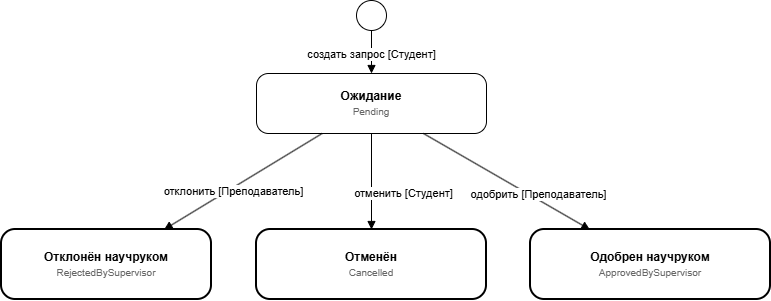

The diagram above was exported from draw.io. Its source (the exported page's mxGraphModel, read from the mxfile embedded in the PNG):
<mxGraphModel dx="1414" dy="841" grid="0" gridSize="10" guides="1" tooltips="1" connect="1" arrows="1" fold="1" page="1" pageScale="1" pageWidth="1654" pageHeight="1169" math="0" shadow="0">
  <root>
    <mxCell id="0" />
    <mxCell id="1" parent="0" />
    <mxCell id="init" parent="1" style="ellipse;aspect=fixed;" value="" vertex="1">
      <mxGeometry height="30" width="30" x="555" y="71" as="geometry" />
    </mxCell>
    <mxCell id="s_pending" parent="1" style="rounded=1;whiteSpace=wrap;html=1;arcSize=20;fontSize=12;" value="&lt;b&gt;Ожидание&lt;/b&gt;&lt;br&gt;&lt;font style=&quot;font-size: 10px; color: #666666;&quot;&gt;Pending&lt;/font&gt;" vertex="1">
      <mxGeometry height="60" width="230" x="455" y="144" as="geometry" />
    </mxCell>
    <mxCell id="s_rejected" parent="1" style="rounded=1;whiteSpace=wrap;html=1;arcSize=20;fontSize=12;strokeWidth=2;" value="&lt;b&gt;Отклонён научруком&lt;/b&gt;&lt;br&gt;&lt;font style=&quot;font-size: 10px; color: #666666;&quot;&gt;RejectedBySupervisor&lt;/font&gt;" vertex="1">
      <mxGeometry height="70" width="210" x="200" y="300" as="geometry" />
    </mxCell>
    <mxCell id="s_cancelled" parent="1" style="rounded=1;whiteSpace=wrap;html=1;arcSize=20;fontSize=12;strokeWidth=2;" value="&lt;b&gt;Отменён&lt;/b&gt;&lt;br&gt;&lt;font style=&quot;font-size: 10px; color: #666666;&quot;&gt;Cancelled&lt;/font&gt;" vertex="1">
      <mxGeometry height="70" width="230" x="455" y="300" as="geometry" />
    </mxCell>
    <mxCell id="s_approved" parent="1" style="rounded=1;whiteSpace=wrap;html=1;arcSize=20;fontSize=12;strokeWidth=2;" value="&lt;b&gt;Одобрен научруком&lt;/b&gt;&lt;br&gt;&lt;font style=&quot;font-size: 10px; color: #666666;&quot;&gt;ApprovedBySupervisor&lt;/font&gt;" vertex="1">
      <mxGeometry height="70" width="240" x="729" y="300" as="geometry" />
    </mxCell>
    <mxCell id="e_init_pending" edge="1" parent="1" source="init" style="html=1;endArrow=block;endFill=1;exitX=0.5;exitY=1;exitDx=0;exitDy=0;entryX=0.5;entryY=0;entryDx=0;entryDy=0;" target="s_pending" value="создать запрос [Студент]">
      <mxGeometry relative="1" x="0.1163" as="geometry">
        <mxPoint as="offset" />
      </mxGeometry>
    </mxCell>
    <mxCell id="e_pending_rejected" edge="1" parent="1" source="s_pending" style="html=1;endArrow=block;endFill=1;" target="s_rejected" value="отклонить [Преподаватель]">
      <mxGeometry relative="1" x="0.1451" y="4" as="geometry">
        <mxPoint as="offset" />
      </mxGeometry>
    </mxCell>
    <mxCell id="e_pending_cancelled" edge="1" parent="1" source="s_pending" style="html=1;endArrow=block;endFill=1;exitX=0.5;exitY=1;exitDx=0;exitDy=0;entryX=0.5;entryY=0;entryDx=0;entryDy=0;" target="s_cancelled" value="отменить [Студент]">
      <mxGeometry relative="1" x="0.25" y="32" as="geometry">
        <mxPoint as="offset" />
      </mxGeometry>
    </mxCell>
    <mxCell id="e_pending_approved" edge="1" parent="1" source="s_pending" style="html=1;endArrow=block;endFill=1;" target="s_approved" value="одобрить [Преподаватель]">
      <mxGeometry relative="1" x="0.35" y="5" as="geometry">
        <mxPoint as="offset" />
      </mxGeometry>
    </mxCell>
  </root>
</mxGraphModel>